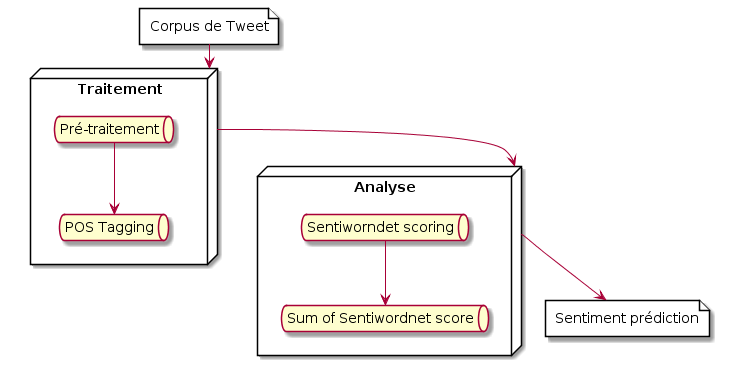

The diagram above was rendered by PlantUML. Its source (embedded in the PNG):
@startuml
file "Corpus de Tweet" as Tweet { 
}


node "Traitement" {
  queue "Pré-traitement" as pre
  queue "POS Tagging" as pos
}

node "Analyse" {
  queue "Sentiworndet scoring" as senti
  queue "Sum of Sentiwordnet score" as sum
}

file "Sentiment prédiction" as pred { 
}



Tweet --> Traitement
pre --> pos
Traitement --> Analyse
senti --> sum
Analyse --> pred
@enduml